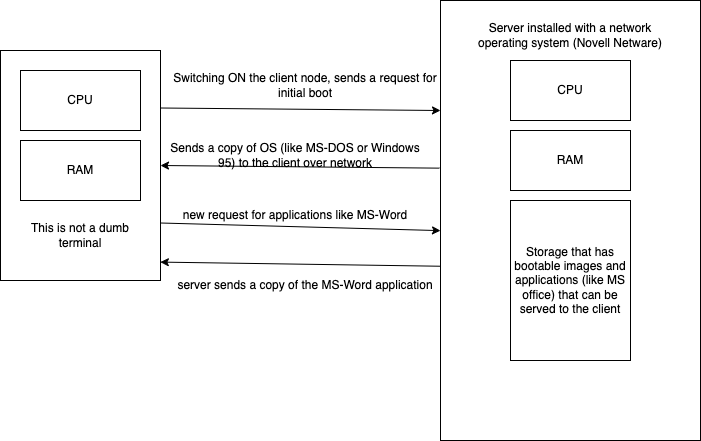

The diagram above was exported from draw.io. Its source (the exported page's mxGraphModel, read from the mxfile embedded in the PNG):
<mxGraphModel dx="951" dy="598" grid="1" gridSize="10" guides="1" tooltips="1" connect="1" arrows="1" fold="1" page="1" pageScale="1" pageWidth="827" pageHeight="1169" math="0" shadow="0">
  <root>
    <mxCell id="0" />
    <mxCell id="1" parent="0" />
    <mxCell id="11" style="edgeStyle=none;html=1;exitX=1;exitY=0.25;exitDx=0;exitDy=0;entryX=0;entryY=0.25;entryDx=0;entryDy=0;" edge="1" parent="1" source="2" target="6">
      <mxGeometry relative="1" as="geometry" />
    </mxCell>
    <mxCell id="15" style="edgeStyle=none;html=1;exitX=1;exitY=0.75;exitDx=0;exitDy=0;entryX=0;entryY=0.523;entryDx=0;entryDy=0;entryPerimeter=0;" edge="1" parent="1" source="2" target="6">
      <mxGeometry relative="1" as="geometry" />
    </mxCell>
    <mxCell id="2" value="" style="rounded=0;whiteSpace=wrap;html=1;" vertex="1" parent="1">
      <mxGeometry x="70" y="160" width="160" height="230" as="geometry" />
    </mxCell>
    <mxCell id="3" value="CPU" style="rounded=0;whiteSpace=wrap;html=1;" vertex="1" parent="1">
      <mxGeometry x="90" y="180" width="120" height="60" as="geometry" />
    </mxCell>
    <mxCell id="4" value="RAM" style="rounded=0;whiteSpace=wrap;html=1;" vertex="1" parent="1">
      <mxGeometry x="90" y="250" width="120" height="60" as="geometry" />
    </mxCell>
    <mxCell id="5" value="This is not a dumb terminal" style="text;html=1;strokeColor=none;fillColor=none;align=center;verticalAlign=middle;whiteSpace=wrap;rounded=0;" vertex="1" parent="1">
      <mxGeometry x="90" y="320" width="120" height="50" as="geometry" />
    </mxCell>
    <mxCell id="13" style="edgeStyle=none;html=1;exitX=-0.004;exitY=0.381;exitDx=0;exitDy=0;entryX=1;entryY=0.5;entryDx=0;entryDy=0;exitPerimeter=0;" edge="1" parent="1" source="6" target="2">
      <mxGeometry relative="1" as="geometry" />
    </mxCell>
    <mxCell id="17" style="edgeStyle=none;html=1;exitX=0.007;exitY=0.604;exitDx=0;exitDy=0;entryX=0.999;entryY=0.92;entryDx=0;entryDy=0;entryPerimeter=0;exitPerimeter=0;" edge="1" parent="1" source="6" target="2">
      <mxGeometry relative="1" as="geometry" />
    </mxCell>
    <mxCell id="6" value="" style="rounded=0;whiteSpace=wrap;html=1;" vertex="1" parent="1">
      <mxGeometry x="510" y="110" width="260" height="440" as="geometry" />
    </mxCell>
    <mxCell id="7" value="Server installed with a network operating system (Novell Netware)" style="text;html=1;strokeColor=none;fillColor=none;align=center;verticalAlign=middle;whiteSpace=wrap;rounded=0;" vertex="1" parent="1">
      <mxGeometry x="540" y="120" width="200" height="50" as="geometry" />
    </mxCell>
    <mxCell id="8" value="CPU" style="rounded=0;whiteSpace=wrap;html=1;" vertex="1" parent="1">
      <mxGeometry x="580" y="170" width="120" height="60" as="geometry" />
    </mxCell>
    <mxCell id="9" value="RAM" style="rounded=0;whiteSpace=wrap;html=1;" vertex="1" parent="1">
      <mxGeometry x="580" y="240" width="120" height="60" as="geometry" />
    </mxCell>
    <mxCell id="10" value="Storage that has bootable images and applications (like MS office) that can be served to the client" style="rounded=0;whiteSpace=wrap;html=1;" vertex="1" parent="1">
      <mxGeometry x="580" y="310" width="120" height="160" as="geometry" />
    </mxCell>
    <mxCell id="12" value="Switching ON the client node, sends a request for initial boot" style="text;html=1;strokeColor=none;fillColor=none;align=center;verticalAlign=middle;whiteSpace=wrap;rounded=0;" vertex="1" parent="1">
      <mxGeometry x="240" y="170" width="270" height="50" as="geometry" />
    </mxCell>
    <mxCell id="14" value="Sends a copy of OS (like MS-DOS or Windows 95) to the client over network" style="text;html=1;strokeColor=none;fillColor=none;align=center;verticalAlign=middle;whiteSpace=wrap;rounded=0;" vertex="1" parent="1">
      <mxGeometry x="230" y="240" width="270" height="50" as="geometry" />
    </mxCell>
    <mxCell id="16" value="new request for applications like MS-Word" style="text;html=1;strokeColor=none;fillColor=none;align=center;verticalAlign=middle;whiteSpace=wrap;rounded=0;" vertex="1" parent="1">
      <mxGeometry x="230" y="300" width="270" height="50" as="geometry" />
    </mxCell>
    <mxCell id="20" value="server sends a copy of the MS-Word application" style="text;html=1;strokeColor=none;fillColor=none;align=center;verticalAlign=middle;whiteSpace=wrap;rounded=0;" vertex="1" parent="1">
      <mxGeometry x="240" y="370" width="270" height="50" as="geometry" />
    </mxCell>
  </root>
</mxGraphModel>